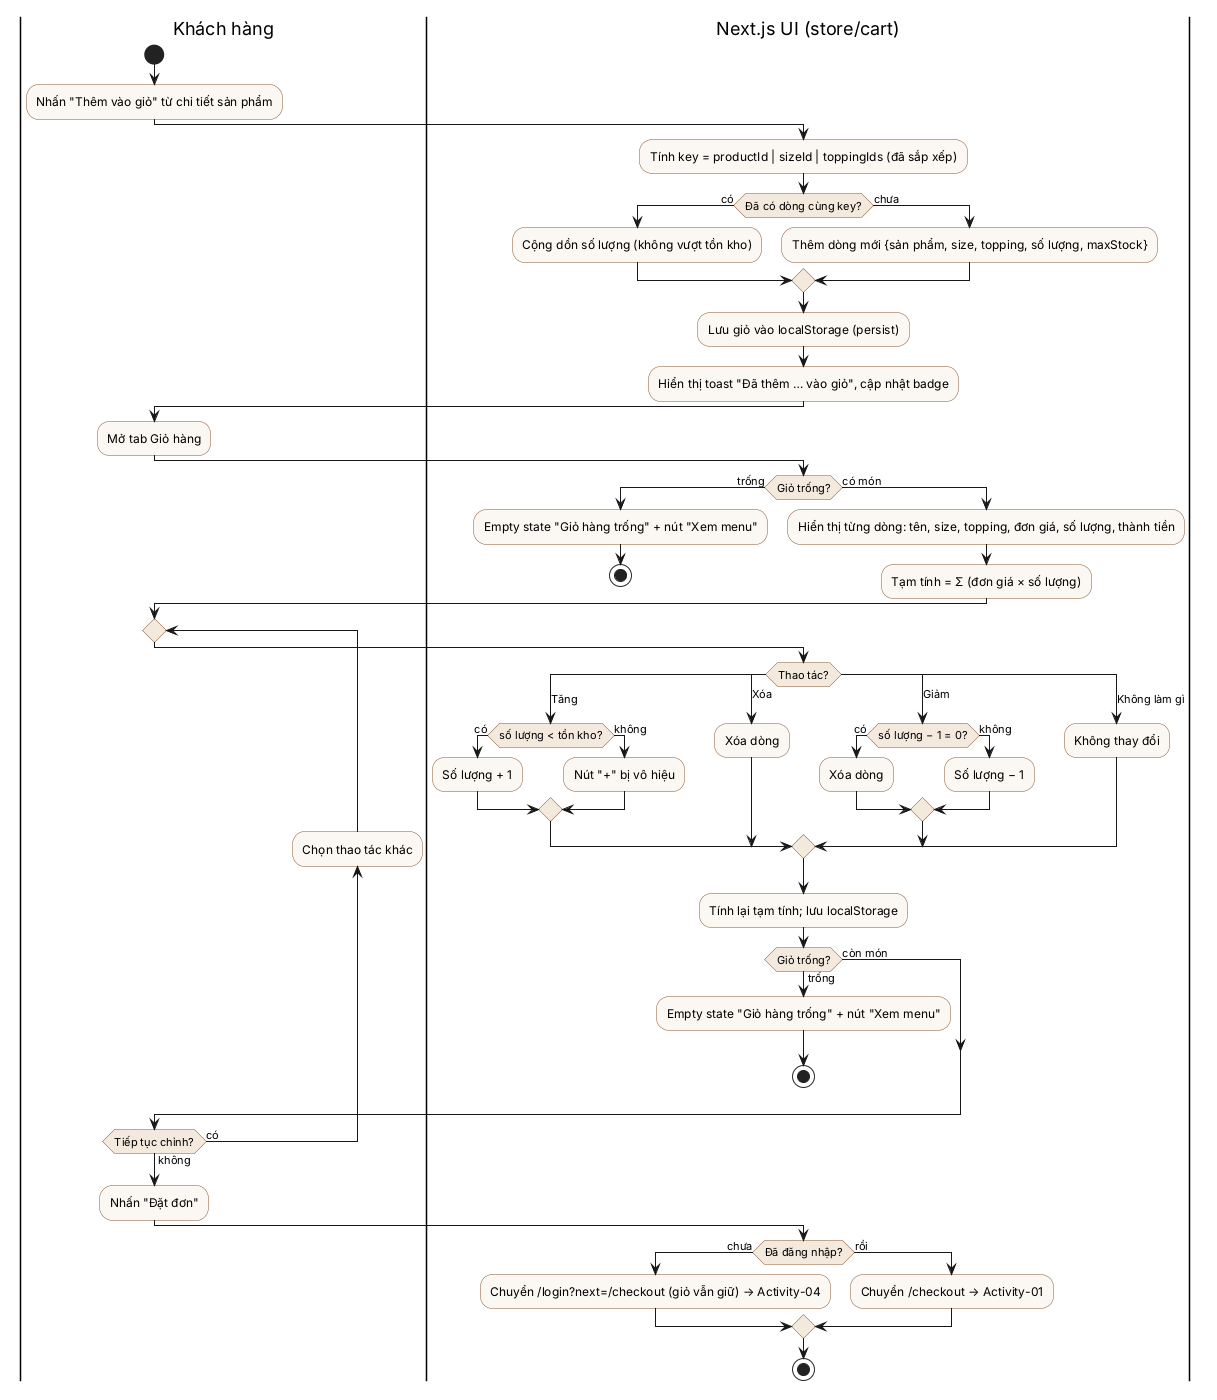

The diagram above was rendered by PlantUML. Its source (embedded in the PNG):
@startuml activity-cart
' Activity-03: Quản lý giỏ hàng và tính tổng tiền (FR-03)
skinparam ActivityBackgroundColor #FBF7F2
skinparam ActivityBorderColor #8A5733
skinparam ActivityDiamondBackgroundColor #F3E9DC
|Khách hàng|
start
:Nhấn "Thêm vào giỏ" từ chi tiết sản phẩm;
|Next.js UI (store/cart)|
:Tính key = productId | sizeId | toppingIds (đã sắp xếp);
if (Đã có dòng cùng key?) then (có)
  :Cộng dồn số lượng (không vượt tồn kho);
else (chưa)
  :Thêm dòng mới {sản phẩm, size, topping, số lượng, maxStock};
endif
:Lưu giỏ vào localStorage (persist);
:Hiển thị toast "Đã thêm … vào giỏ", cập nhật badge;
|Khách hàng|
:Mở tab Giỏ hàng;
|Next.js UI (store/cart)|
if (Giỏ trống?) then (trống)
  :Empty state "Giỏ hàng trống" + nút "Xem menu";
  stop
else (có món)
  :Hiển thị từng dòng: tên, size, topping, đơn giá, số lượng, thành tiền;
  :Tạm tính = Σ (đơn giá × số lượng);
endif
|Khách hàng|
repeat
  |Next.js UI (store/cart)|
  switch (Thao tác?)
  case (Tăng)
    |Next.js UI (store/cart)|
    if (số lượng < tồn kho?) then (có)
      :Số lượng + 1;
    else (không)
      :Nút "+" bị vô hiệu;
    endif
  case (Xóa)
    |Next.js UI (store/cart)|
    :Xóa dòng;
  case (Giảm)
    |Next.js UI (store/cart)|
    if (số lượng − 1 = 0?) then (có)
      :Xóa dòng;
    else (không)
      :Số lượng − 1;
    endif
  case (Không làm gì)
    |Next.js UI (store/cart)|
    :Không thay đổi;
  endswitch
  |Next.js UI (store/cart)|
  :Tính lại tạm tính; lưu localStorage;
  if (Giỏ trống?) then (trống)
    :Empty state "Giỏ hàng trống" + nút "Xem menu";
    stop
  else (còn món)
  endif
  |Khách hàng|
backward :Chọn thao tác khác;
repeat while (Tiếp tục chỉnh?) is (có) not (không)
:Nhấn "Đặt đơn";
|Next.js UI (store/cart)|
if (Đã đăng nhập?) then (chưa)
  :Chuyển /login?next=/checkout (giỏ vẫn giữ) → Activity-04;
else (rồi)
  :Chuyển /checkout → Activity-01;
endif
stop
@enduml